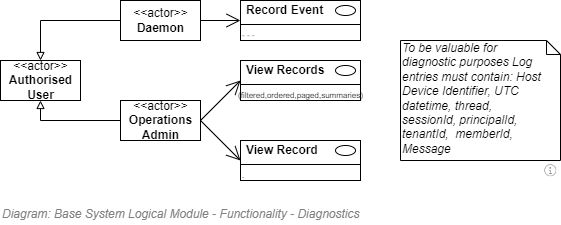

The diagram above was exported from draw.io. Its source (the exported page's mxGraphModel, read from the mxfile embedded in the PNG):
<mxGraphModel dx="782" dy="549" grid="1" gridSize="10" guides="1" tooltips="1" connect="1" arrows="1" fold="1" page="1" pageScale="1" pageWidth="827" pageHeight="1169" math="0" shadow="0">
  <root>
    <mxCell id="6zsalb_4Q6Wy_RO658KX-0" />
    <mxCell id="aUDsEq78Ny2xMxmlCQFK-10" value="Diagram/Use Case" style="" parent="6zsalb_4Q6Wy_RO658KX-0" />
    <mxCell id="xKFOB7lSGzYE4l4QKjVa-0" style="edgeStyle=orthogonalEdgeStyle;rounded=0;orthogonalLoop=1;jettySize=auto;html=1;endArrow=block;endFill=0;" edge="1" parent="aUDsEq78Ny2xMxmlCQFK-10" source="xKFOB7lSGzYE4l4QKjVa-1" target="xKFOB7lSGzYE4l4QKjVa-2">
      <mxGeometry relative="1" as="geometry" />
    </mxCell>
    <mxCell id="xKFOB7lSGzYE4l4QKjVa-1" value="&amp;lt;&amp;lt;actor&amp;gt;&amp;gt;&lt;br&gt;&lt;b&gt;Daemon&lt;br&gt;&lt;/b&gt;" style="text;html=1;align=center;verticalAlign=middle;dashed=0;fillColor=#ffffff;strokeColor=#000000;" vertex="1" parent="aUDsEq78Ny2xMxmlCQFK-10">
      <mxGeometry x="240" y="220" width="80" height="40" as="geometry" />
    </mxCell>
    <mxCell id="xKFOB7lSGzYE4l4QKjVa-2" value="&amp;lt;&amp;lt;actor&amp;gt;&amp;gt;&lt;br&gt;&lt;b&gt;Authorised&lt;br&gt;User&lt;br&gt;&lt;/b&gt;" style="text;html=1;align=center;verticalAlign=middle;dashed=0;fillColor=#ffffff;strokeColor=#000000;" vertex="1" parent="aUDsEq78Ny2xMxmlCQFK-10">
      <mxGeometry x="120" y="280" width="80" height="40" as="geometry" />
    </mxCell>
    <mxCell id="xKFOB7lSGzYE4l4QKjVa-3" value="" style="fontStyle=1;align=left;verticalAlign=top;childLayout=stackLayout;horizontal=1;horizontalStack=0;resizeParent=1;resizeParentMax=0;resizeLast=0;marginBottom=0;" vertex="1" parent="aUDsEq78Ny2xMxmlCQFK-10">
      <mxGeometry x="360" y="220" width="120" height="40" as="geometry" />
    </mxCell>
    <mxCell id="xKFOB7lSGzYE4l4QKjVa-4" value="Record Event" style="html=1;align=left;spacingLeft=4;verticalAlign=middle;strokeColor=none;fillColor=none;fontStyle=1" vertex="1" parent="xKFOB7lSGzYE4l4QKjVa-3">
      <mxGeometry width="120" height="20" as="geometry" />
    </mxCell>
    <mxCell id="xKFOB7lSGzYE4l4QKjVa-5" value="" style="shape=ellipse;" vertex="1" parent="xKFOB7lSGzYE4l4QKjVa-4">
      <mxGeometry x="1" width="20" height="10" relative="1" as="geometry">
        <mxPoint x="-25" y="5" as="offset" />
      </mxGeometry>
    </mxCell>
    <mxCell id="xKFOB7lSGzYE4l4QKjVa-6" value="" style="line;strokeWidth=1;fillColor=none;align=left;verticalAlign=middle;spacingTop=-1;spacingLeft=3;spacingRight=3;rotatable=0;labelPosition=right;points=[];portConstraint=eastwest;" vertex="1" parent="xKFOB7lSGzYE4l4QKjVa-3">
      <mxGeometry y="20" width="120" height="8" as="geometry" />
    </mxCell>
    <mxCell id="xKFOB7lSGzYE4l4QKjVa-7" value="- - -" style="html=1;align=left;spacingLeft=4;verticalAlign=top;strokeColor=none;fillColor=none;fontSize=8;spacing=-2;" vertex="1" parent="xKFOB7lSGzYE4l4QKjVa-3">
      <mxGeometry y="28" width="120" height="12" as="geometry" />
    </mxCell>
    <mxCell id="xKFOB7lSGzYE4l4QKjVa-8" value="" style="endArrow=open;endFill=1;endSize=12;html=1;strokeColor=#000000;fontSize=10;entryX=0;entryY=0.5;entryDx=0;entryDy=0;" edge="1" parent="aUDsEq78Ny2xMxmlCQFK-10">
      <mxGeometry width="160" relative="1" as="geometry">
        <mxPoint x="320.0000000000001" y="240" as="sourcePoint" />
        <mxPoint x="360.0000000000001" y="240" as="targetPoint" />
      </mxGeometry>
    </mxCell>
    <mxCell id="xKFOB7lSGzYE4l4QKjVa-13" style="edgeStyle=orthogonalEdgeStyle;rounded=0;orthogonalLoop=1;jettySize=auto;html=1;entryX=0.5;entryY=1;entryDx=0;entryDy=0;endArrow=block;endFill=0;" edge="1" parent="aUDsEq78Ny2xMxmlCQFK-10" target="xKFOB7lSGzYE4l4QKjVa-2">
      <mxGeometry relative="1" as="geometry">
        <mxPoint x="240" y="340" as="sourcePoint" />
      </mxGeometry>
    </mxCell>
    <mxCell id="xKFOB7lSGzYE4l4QKjVa-14" value="" style="fontStyle=1;align=left;verticalAlign=top;childLayout=stackLayout;horizontal=1;horizontalStack=0;resizeParent=1;resizeParentMax=0;resizeLast=0;marginBottom=0;" vertex="1" parent="aUDsEq78Ny2xMxmlCQFK-10">
      <mxGeometry x="360" y="280" width="120" height="40" as="geometry" />
    </mxCell>
    <mxCell id="xKFOB7lSGzYE4l4QKjVa-15" value="View Records" style="html=1;align=left;spacingLeft=4;verticalAlign=middle;strokeColor=none;fillColor=none;fontStyle=1" vertex="1" parent="xKFOB7lSGzYE4l4QKjVa-14">
      <mxGeometry width="120" height="20" as="geometry" />
    </mxCell>
    <mxCell id="xKFOB7lSGzYE4l4QKjVa-16" value="" style="shape=ellipse;" vertex="1" parent="xKFOB7lSGzYE4l4QKjVa-15">
      <mxGeometry x="1" width="20" height="10" relative="1" as="geometry">
        <mxPoint x="-25" y="5" as="offset" />
      </mxGeometry>
    </mxCell>
    <mxCell id="xKFOB7lSGzYE4l4QKjVa-17" value="" style="line;strokeWidth=1;fillColor=none;align=left;verticalAlign=middle;spacingTop=-1;spacingLeft=3;spacingRight=3;rotatable=0;labelPosition=right;points=[];portConstraint=eastwest;" vertex="1" parent="xKFOB7lSGzYE4l4QKjVa-14">
      <mxGeometry y="20" width="120" height="8" as="geometry" />
    </mxCell>
    <mxCell id="xKFOB7lSGzYE4l4QKjVa-18" value="(filtered,ordered,paged,summaries)" style="html=1;align=left;spacingLeft=0;verticalAlign=top;strokeColor=none;fillColor=none;fontSize=8;spacing=-2;" vertex="1" parent="xKFOB7lSGzYE4l4QKjVa-14">
      <mxGeometry y="28" width="120" height="12" as="geometry" />
    </mxCell>
    <mxCell id="xKFOB7lSGzYE4l4QKjVa-19" value="&amp;lt;&amp;lt;actor&amp;gt;&amp;gt;&lt;br&gt;&lt;b&gt;Operations&lt;br&gt;Admin&lt;br&gt;&lt;/b&gt;" style="text;html=1;align=center;verticalAlign=middle;dashed=0;fillColor=#ffffff;strokeColor=#000000;" vertex="1" parent="aUDsEq78Ny2xMxmlCQFK-10">
      <mxGeometry x="240" y="320" width="80" height="40" as="geometry" />
    </mxCell>
    <mxCell id="xKFOB7lSGzYE4l4QKjVa-20" value="" style="fontStyle=1;align=left;verticalAlign=top;childLayout=stackLayout;horizontal=1;horizontalStack=0;resizeParent=1;resizeParentMax=0;resizeLast=0;marginBottom=0;" vertex="1" parent="aUDsEq78Ny2xMxmlCQFK-10">
      <mxGeometry x="360" y="360" width="120" height="40" as="geometry" />
    </mxCell>
    <mxCell id="xKFOB7lSGzYE4l4QKjVa-21" value="View Record" style="html=1;align=left;spacingLeft=4;verticalAlign=middle;strokeColor=none;fillColor=none;fontStyle=1" vertex="1" parent="xKFOB7lSGzYE4l4QKjVa-20">
      <mxGeometry width="120" height="20" as="geometry" />
    </mxCell>
    <mxCell id="xKFOB7lSGzYE4l4QKjVa-22" value="" style="shape=ellipse;" vertex="1" parent="xKFOB7lSGzYE4l4QKjVa-21">
      <mxGeometry x="1" width="20" height="10" relative="1" as="geometry">
        <mxPoint x="-25" y="5" as="offset" />
      </mxGeometry>
    </mxCell>
    <mxCell id="xKFOB7lSGzYE4l4QKjVa-23" value="" style="line;strokeWidth=1;fillColor=none;align=left;verticalAlign=middle;spacingTop=-1;spacingLeft=3;spacingRight=3;rotatable=0;labelPosition=right;points=[];portConstraint=eastwest;" vertex="1" parent="xKFOB7lSGzYE4l4QKjVa-20">
      <mxGeometry y="20" width="120" height="8" as="geometry" />
    </mxCell>
    <mxCell id="xKFOB7lSGzYE4l4QKjVa-24" value="." style="html=1;align=left;spacingLeft=4;verticalAlign=top;strokeColor=none;fillColor=none;fontSize=8;spacing=-2;" vertex="1" parent="xKFOB7lSGzYE4l4QKjVa-20">
      <mxGeometry y="28" width="120" height="12" as="geometry" />
    </mxCell>
    <mxCell id="xKFOB7lSGzYE4l4QKjVa-25" value="" style="endArrow=open;endFill=1;endSize=12;html=1;strokeColor=#000000;fontSize=10;entryX=0;entryY=0.5;entryDx=0;entryDy=0;exitX=1;exitY=0.5;exitDx=0;exitDy=0;" edge="1" parent="aUDsEq78Ny2xMxmlCQFK-10" source="xKFOB7lSGzYE4l4QKjVa-19">
      <mxGeometry width="160" relative="1" as="geometry">
        <mxPoint x="320.0000000000001" y="300" as="sourcePoint" />
        <mxPoint x="360" y="300" as="targetPoint" />
      </mxGeometry>
    </mxCell>
    <mxCell id="xKFOB7lSGzYE4l4QKjVa-26" value="" style="endArrow=open;endFill=1;endSize=12;html=1;strokeColor=#000000;fontSize=10;entryX=0;entryY=1;entryDx=0;entryDy=0;exitX=1;exitY=0.5;exitDx=0;exitDy=0;" edge="1" parent="aUDsEq78Ny2xMxmlCQFK-10" source="xKFOB7lSGzYE4l4QKjVa-19" target="xKFOB7lSGzYE4l4QKjVa-21">
      <mxGeometry width="160" relative="1" as="geometry">
        <mxPoint x="330.0000000000001" y="340" as="sourcePoint" />
        <mxPoint x="370.0000000000001" y="340" as="targetPoint" />
      </mxGeometry>
    </mxCell>
    <mxCell id="fQ8Tb4TJHlXgaxiWL6We-0" value="Title/Diagram" parent="6zsalb_4Q6Wy_RO658KX-0" />
    <mxCell id="pR05Vp6-c_UAXGHB-9SX-1" value="&lt;font style=&quot;font-size: 12px&quot;&gt;Diagram: Base System Logical Module -&amp;nbsp;Functionality -&amp;nbsp;Diagnostics&lt;/font&gt;" style="text;strokeColor=none;fillColor=none;html=1;fontSize=24;fontStyle=2;verticalAlign=middle;align=left;shadow=0;glass=0;comic=0;opacity=30;fontColor=#808080;" parent="fQ8Tb4TJHlXgaxiWL6We-0" vertex="1">
      <mxGeometry x="120" y="420" width="520" height="20" as="geometry" />
    </mxCell>
    <mxCell id="FPPdZPXUPv9n0KayTUjE-1" value="To be valuable for diagnostic purposes Log entries must contain: Host Device Identifier, UTC datetime, thread, sessionId, principalId, tenantId,&amp;nbsp; memberId, Message&amp;nbsp;" style="shape=note;whiteSpace=wrap;html=1;size=14;verticalAlign=top;align=left;spacingTop=-6;strokeWidth=1;fontSize=12;fontStyle=2;spacingRight=16;" parent="fQ8Tb4TJHlXgaxiWL6We-0" vertex="1">
      <mxGeometry x="520" y="260" width="160" height="120" as="geometry" />
    </mxCell>
    <mxCell id="kJFmuFiU3wEKo-ty_FbZ-0" value="About" style="" parent="6zsalb_4Q6Wy_RO658KX-0" />
    <UserObject label="" tooltip="ABOUT&#10;&#10;Functionality &#10;within the Base Logical Module&#10;for handling common Diagnostic Tracing.&#10;Diagnostic tracing is not saved to the Core relational database -- it usually goes to a rolling text log file, and sometimes is saved asynchronously to an cloud service.&#10;&#10;System specific Diagnostic log files should be local to the system (for both latency and access reasons) -- then exported to a central location for security and/or enterprise monitoring reasons." id="XdkydOQAid-UxDZSyXBN-0">
      <mxCell style="shape=image;html=1;verticalAlign=top;verticalLabelPosition=bottom;labelBackgroundColor=#ffffff;imageAspect=0;aspect=fixed;image=https://cdn1.iconfinder.com/data/icons/hawcons/32/699014-icon-28-information-128.png;shadow=0;dashed=0;fontFamily=Helvetica;fontSize=12;fontColor=#000000;align=center;strokeColor=#000000;fillColor=#505050;dashPattern=1 1;" parent="kJFmuFiU3wEKo-ty_FbZ-0" vertex="1">
        <mxGeometry x="660" y="380" width="20" height="20" as="geometry" />
      </mxCell>
    </UserObject>
  </root>
</mxGraphModel>